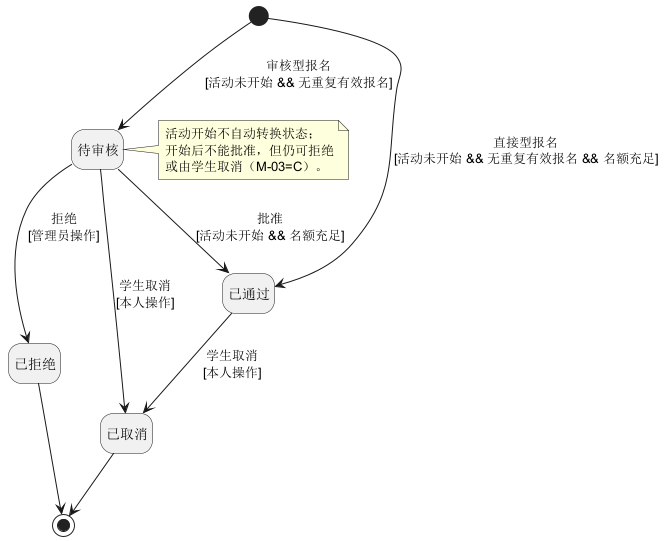

The diagram above was rendered by PlantUML. Its source (embedded in the PNG):
@startuml
skinparam shadowing false
hide empty description

state "待审核" as Pending
state "已通过" as Approved
state "已拒绝" as Rejected
state "已取消" as Cancelled

[*] --> Pending : 审核型报名\n[活动未开始 && 无重复有效报名]
[*] --> Approved : 直接型报名\n[活动未开始 && 无重复有效报名 && 名额充足]

Pending --> Approved : 批准\n[活动未开始 && 名额充足]
Pending --> Rejected : 拒绝\n[管理员操作]
Pending --> Cancelled : 学生取消\n[本人操作]
Approved --> Cancelled : 学生取消\n[本人操作]

Rejected --> [*]
Cancelled --> [*]

note right of Pending
  活动开始不自动转换状态；
  开始后不能批准，但仍可拒绝
  或由学生取消（M-03=C）。
end note

@enduml